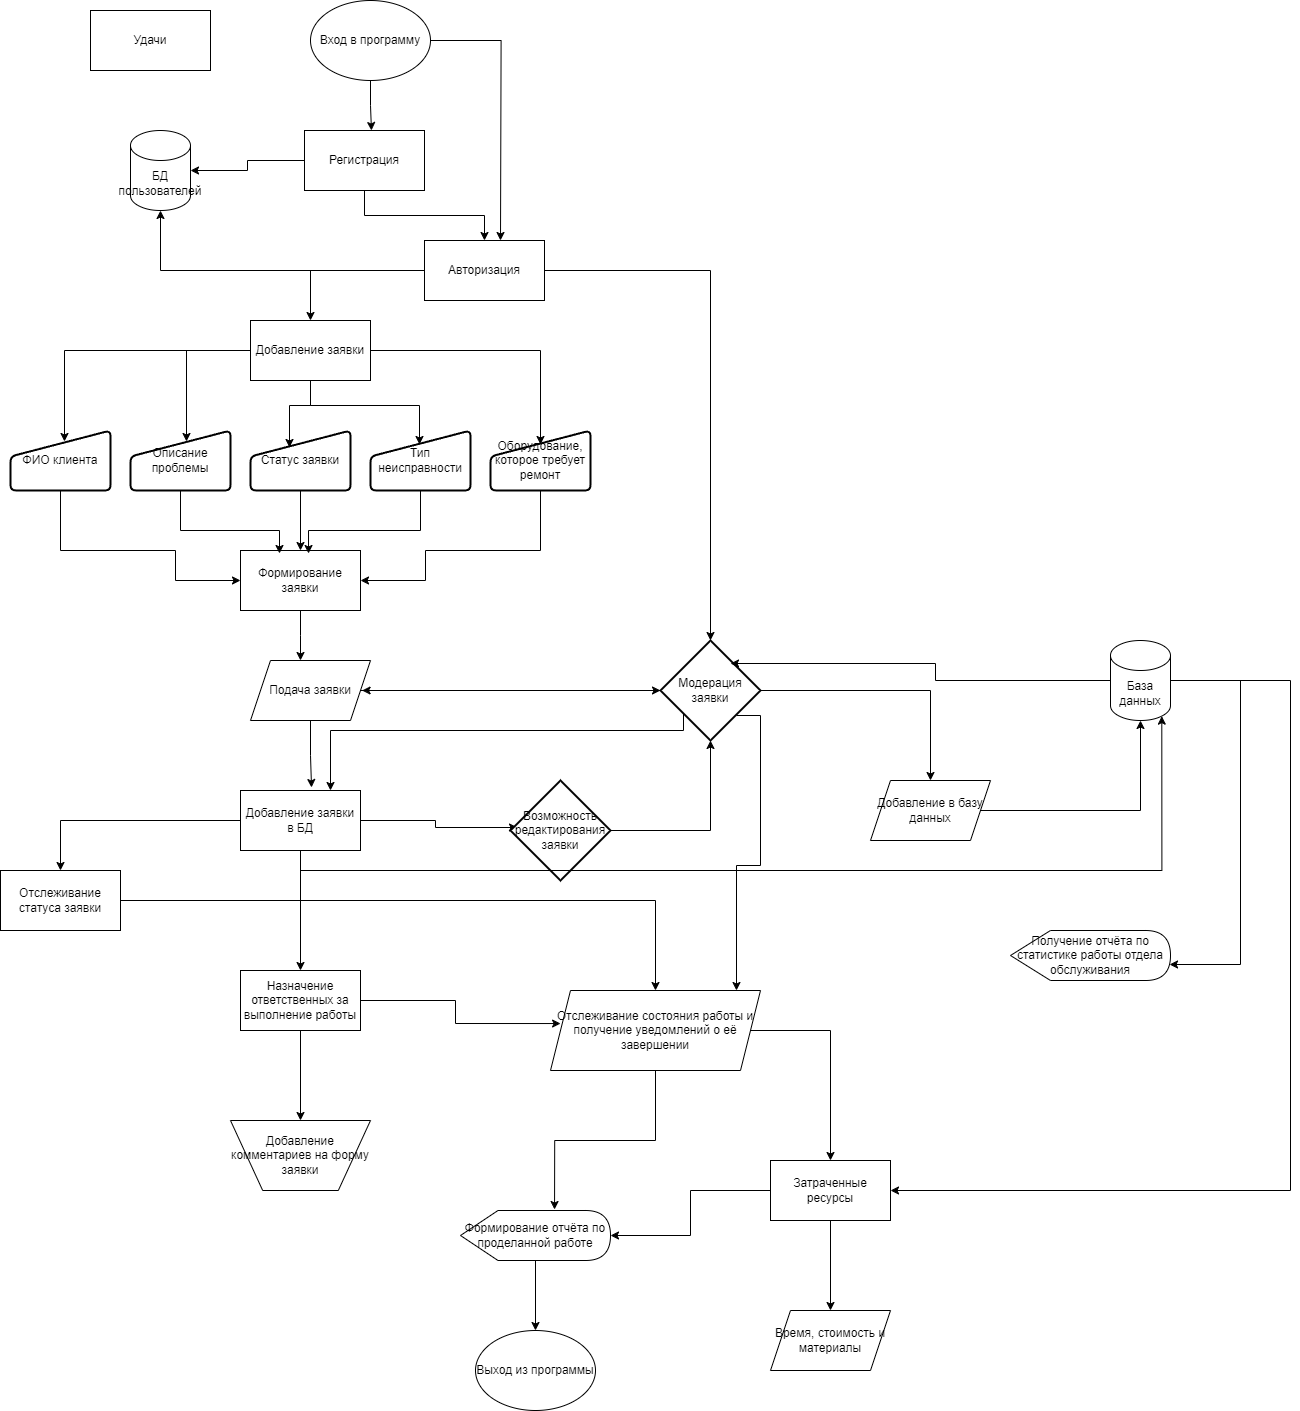

The diagram above was exported from draw.io. Its source (the exported page's mxGraphModel, read from the mxfile embedded in the PNG):
<mxGraphModel dx="3695" dy="1688" grid="1" gridSize="10" guides="1" tooltips="1" connect="1" arrows="1" fold="1" page="1" pageScale="1" pageWidth="827" pageHeight="1169" math="0" shadow="0">
  <root>
    <mxCell id="0" />
    <mxCell id="1" parent="0" />
    <mxCell id="2QHzCjNp6x9rJyndLg0q-17" style="edgeStyle=orthogonalEdgeStyle;rounded=0;orthogonalLoop=1;jettySize=auto;html=1;" parent="1" source="2QHzCjNp6x9rJyndLg0q-1" edge="1">
      <mxGeometry relative="1" as="geometry">
        <mxPoint x="490" y="320" as="targetPoint" />
      </mxGeometry>
    </mxCell>
    <mxCell id="2QHzCjNp6x9rJyndLg0q-1" value="Вход в программу" style="ellipse;whiteSpace=wrap;html=1;" parent="1" vertex="1">
      <mxGeometry x="300" y="80" width="120" height="80" as="geometry" />
    </mxCell>
    <mxCell id="2QHzCjNp6x9rJyndLg0q-2" value="БД пользователей" style="shape=cylinder3;whiteSpace=wrap;html=1;boundedLbl=1;backgroundOutline=1;size=15;" parent="1" vertex="1">
      <mxGeometry x="120" y="210" width="60" height="80" as="geometry" />
    </mxCell>
    <mxCell id="2QHzCjNp6x9rJyndLg0q-14" style="edgeStyle=orthogonalEdgeStyle;rounded=0;orthogonalLoop=1;jettySize=auto;html=1;entryX=0.5;entryY=0;entryDx=0;entryDy=0;" parent="1" source="2QHzCjNp6x9rJyndLg0q-3" target="2QHzCjNp6x9rJyndLg0q-4" edge="1">
      <mxGeometry relative="1" as="geometry" />
    </mxCell>
    <mxCell id="2QHzCjNp6x9rJyndLg0q-3" value="Регистрация" style="rounded=0;whiteSpace=wrap;html=1;" parent="1" vertex="1">
      <mxGeometry x="294" y="210" width="120" height="60" as="geometry" />
    </mxCell>
    <mxCell id="2QHzCjNp6x9rJyndLg0q-15" style="edgeStyle=orthogonalEdgeStyle;rounded=0;orthogonalLoop=1;jettySize=auto;html=1;" parent="1" source="2QHzCjNp6x9rJyndLg0q-4" target="2QHzCjNp6x9rJyndLg0q-2" edge="1">
      <mxGeometry relative="1" as="geometry">
        <mxPoint x="250" y="320" as="targetPoint" />
      </mxGeometry>
    </mxCell>
    <mxCell id="2QHzCjNp6x9rJyndLg0q-16" style="edgeStyle=orthogonalEdgeStyle;rounded=0;orthogonalLoop=1;jettySize=auto;html=1;entryX=0.5;entryY=0;entryDx=0;entryDy=0;" parent="1" source="2QHzCjNp6x9rJyndLg0q-4" target="2QHzCjNp6x9rJyndLg0q-5" edge="1">
      <mxGeometry relative="1" as="geometry" />
    </mxCell>
    <mxCell id="2QHzCjNp6x9rJyndLg0q-36" style="edgeStyle=orthogonalEdgeStyle;rounded=0;orthogonalLoop=1;jettySize=auto;html=1;" parent="1" source="2QHzCjNp6x9rJyndLg0q-4" target="2QHzCjNp6x9rJyndLg0q-24" edge="1">
      <mxGeometry relative="1" as="geometry" />
    </mxCell>
    <mxCell id="2QHzCjNp6x9rJyndLg0q-4" value="Авторизация" style="rounded=0;whiteSpace=wrap;html=1;" parent="1" vertex="1">
      <mxGeometry x="414" y="320" width="120" height="60" as="geometry" />
    </mxCell>
    <mxCell id="2QHzCjNp6x9rJyndLg0q-5" value="Добавление заявки" style="rounded=0;whiteSpace=wrap;html=1;" parent="1" vertex="1">
      <mxGeometry x="240" y="400" width="120" height="60" as="geometry" />
    </mxCell>
    <mxCell id="2QHzCjNp6x9rJyndLg0q-33" style="edgeStyle=orthogonalEdgeStyle;rounded=0;orthogonalLoop=1;jettySize=auto;html=1;entryX=0;entryY=0.5;entryDx=0;entryDy=0;" parent="1" source="2QHzCjNp6x9rJyndLg0q-6" target="2QHzCjNp6x9rJyndLg0q-25" edge="1">
      <mxGeometry relative="1" as="geometry">
        <Array as="points">
          <mxPoint x="50" y="630" />
          <mxPoint x="165" y="630" />
          <mxPoint x="165" y="660" />
        </Array>
      </mxGeometry>
    </mxCell>
    <mxCell id="2QHzCjNp6x9rJyndLg0q-6" value="ФИО клиента" style="html=1;strokeWidth=2;shape=manualInput;whiteSpace=wrap;rounded=1;size=26;arcSize=11;" parent="1" vertex="1">
      <mxGeometry y="510" width="100" height="60" as="geometry" />
    </mxCell>
    <mxCell id="2QHzCjNp6x9rJyndLg0q-7" value="Описание проблемы" style="html=1;strokeWidth=2;shape=manualInput;whiteSpace=wrap;rounded=1;size=26;arcSize=11;" parent="1" vertex="1">
      <mxGeometry x="120" y="510" width="100" height="60" as="geometry" />
    </mxCell>
    <mxCell id="2QHzCjNp6x9rJyndLg0q-31" style="edgeStyle=orthogonalEdgeStyle;rounded=0;orthogonalLoop=1;jettySize=auto;html=1;entryX=0.5;entryY=0;entryDx=0;entryDy=0;" parent="1" source="2QHzCjNp6x9rJyndLg0q-8" target="2QHzCjNp6x9rJyndLg0q-25" edge="1">
      <mxGeometry relative="1" as="geometry" />
    </mxCell>
    <mxCell id="2QHzCjNp6x9rJyndLg0q-8" value="Статус заявки" style="html=1;strokeWidth=2;shape=manualInput;whiteSpace=wrap;rounded=1;size=26;arcSize=11;" parent="1" vertex="1">
      <mxGeometry x="240" y="510" width="100" height="60" as="geometry" />
    </mxCell>
    <mxCell id="2QHzCjNp6x9rJyndLg0q-9" value="Тип неисправности" style="html=1;strokeWidth=2;shape=manualInput;whiteSpace=wrap;rounded=1;size=26;arcSize=11;" parent="1" vertex="1">
      <mxGeometry x="360" y="510" width="100" height="60" as="geometry" />
    </mxCell>
    <mxCell id="2QHzCjNp6x9rJyndLg0q-29" style="edgeStyle=orthogonalEdgeStyle;rounded=0;orthogonalLoop=1;jettySize=auto;html=1;entryX=1;entryY=0.5;entryDx=0;entryDy=0;" parent="1" source="2QHzCjNp6x9rJyndLg0q-10" target="2QHzCjNp6x9rJyndLg0q-25" edge="1">
      <mxGeometry relative="1" as="geometry">
        <mxPoint x="530" y="670" as="targetPoint" />
        <Array as="points">
          <mxPoint x="530" y="630" />
          <mxPoint x="415" y="630" />
          <mxPoint x="415" y="660" />
        </Array>
      </mxGeometry>
    </mxCell>
    <mxCell id="2QHzCjNp6x9rJyndLg0q-10" value="Оборудование, которое требует ремонт" style="html=1;strokeWidth=2;shape=manualInput;whiteSpace=wrap;rounded=1;size=26;arcSize=11;" parent="1" vertex="1">
      <mxGeometry x="480" y="510" width="100" height="60" as="geometry" />
    </mxCell>
    <mxCell id="2QHzCjNp6x9rJyndLg0q-13" style="edgeStyle=orthogonalEdgeStyle;rounded=0;orthogonalLoop=1;jettySize=auto;html=1;exitX=0;exitY=0.5;exitDx=0;exitDy=0;entryX=1;entryY=0.5;entryDx=0;entryDy=0;entryPerimeter=0;" parent="1" source="2QHzCjNp6x9rJyndLg0q-3" target="2QHzCjNp6x9rJyndLg0q-2" edge="1">
      <mxGeometry relative="1" as="geometry" />
    </mxCell>
    <mxCell id="2QHzCjNp6x9rJyndLg0q-18" style="edgeStyle=orthogonalEdgeStyle;rounded=0;orthogonalLoop=1;jettySize=auto;html=1;entryX=0.558;entryY=0;entryDx=0;entryDy=0;entryPerimeter=0;" parent="1" source="2QHzCjNp6x9rJyndLg0q-1" target="2QHzCjNp6x9rJyndLg0q-3" edge="1">
      <mxGeometry relative="1" as="geometry" />
    </mxCell>
    <mxCell id="2QHzCjNp6x9rJyndLg0q-19" style="edgeStyle=orthogonalEdgeStyle;rounded=0;orthogonalLoop=1;jettySize=auto;html=1;entryX=0.39;entryY=0.283;entryDx=0;entryDy=0;entryPerimeter=0;" parent="1" source="2QHzCjNp6x9rJyndLg0q-5" target="2QHzCjNp6x9rJyndLg0q-8" edge="1">
      <mxGeometry relative="1" as="geometry" />
    </mxCell>
    <mxCell id="2QHzCjNp6x9rJyndLg0q-20" style="edgeStyle=orthogonalEdgeStyle;rounded=0;orthogonalLoop=1;jettySize=auto;html=1;entryX=0.54;entryY=0.183;entryDx=0;entryDy=0;entryPerimeter=0;" parent="1" source="2QHzCjNp6x9rJyndLg0q-5" target="2QHzCjNp6x9rJyndLg0q-6" edge="1">
      <mxGeometry relative="1" as="geometry" />
    </mxCell>
    <mxCell id="2QHzCjNp6x9rJyndLg0q-21" style="edgeStyle=orthogonalEdgeStyle;rounded=0;orthogonalLoop=1;jettySize=auto;html=1;entryX=0.56;entryY=0.183;entryDx=0;entryDy=0;entryPerimeter=0;" parent="1" source="2QHzCjNp6x9rJyndLg0q-5" target="2QHzCjNp6x9rJyndLg0q-7" edge="1">
      <mxGeometry relative="1" as="geometry" />
    </mxCell>
    <mxCell id="2QHzCjNp6x9rJyndLg0q-22" style="edgeStyle=orthogonalEdgeStyle;rounded=0;orthogonalLoop=1;jettySize=auto;html=1;entryX=0.49;entryY=0.233;entryDx=0;entryDy=0;entryPerimeter=0;" parent="1" source="2QHzCjNp6x9rJyndLg0q-5" target="2QHzCjNp6x9rJyndLg0q-9" edge="1">
      <mxGeometry relative="1" as="geometry" />
    </mxCell>
    <mxCell id="2QHzCjNp6x9rJyndLg0q-23" style="edgeStyle=orthogonalEdgeStyle;rounded=0;orthogonalLoop=1;jettySize=auto;html=1;entryX=0.5;entryY=0.233;entryDx=0;entryDy=0;entryPerimeter=0;" parent="1" source="2QHzCjNp6x9rJyndLg0q-5" target="2QHzCjNp6x9rJyndLg0q-10" edge="1">
      <mxGeometry relative="1" as="geometry" />
    </mxCell>
    <mxCell id="2QHzCjNp6x9rJyndLg0q-35" style="edgeStyle=orthogonalEdgeStyle;rounded=0;orthogonalLoop=1;jettySize=auto;html=1;" parent="1" source="2QHzCjNp6x9rJyndLg0q-24" edge="1">
      <mxGeometry relative="1" as="geometry">
        <mxPoint x="351.5999999999999" y="770" as="targetPoint" />
      </mxGeometry>
    </mxCell>
    <mxCell id="2QHzCjNp6x9rJyndLg0q-65" style="edgeStyle=orthogonalEdgeStyle;rounded=0;orthogonalLoop=1;jettySize=auto;html=1;" parent="1" source="2QHzCjNp6x9rJyndLg0q-24" target="2QHzCjNp6x9rJyndLg0q-45" edge="1">
      <mxGeometry relative="1" as="geometry" />
    </mxCell>
    <mxCell id="2QHzCjNp6x9rJyndLg0q-71" style="edgeStyle=orthogonalEdgeStyle;rounded=0;orthogonalLoop=1;jettySize=auto;html=1;entryX=0.75;entryY=0;entryDx=0;entryDy=0;exitX=0.23;exitY=0.72;exitDx=0;exitDy=0;exitPerimeter=0;" parent="1" source="2QHzCjNp6x9rJyndLg0q-24" target="2QHzCjNp6x9rJyndLg0q-37" edge="1">
      <mxGeometry relative="1" as="geometry">
        <Array as="points">
          <mxPoint x="673" y="810" />
          <mxPoint x="320" y="810" />
        </Array>
      </mxGeometry>
    </mxCell>
    <mxCell id="2QHzCjNp6x9rJyndLg0q-24" value="Модерация заявки" style="strokeWidth=2;html=1;shape=mxgraph.flowchart.decision;whiteSpace=wrap;" parent="1" vertex="1">
      <mxGeometry x="650" y="720" width="100" height="100" as="geometry" />
    </mxCell>
    <mxCell id="2QHzCjNp6x9rJyndLg0q-34" style="edgeStyle=orthogonalEdgeStyle;rounded=0;orthogonalLoop=1;jettySize=auto;html=1;entryX=0.5;entryY=0;entryDx=0;entryDy=0;" parent="1" source="2QHzCjNp6x9rJyndLg0q-25" edge="1">
      <mxGeometry relative="1" as="geometry">
        <mxPoint x="290" y="740" as="targetPoint" />
      </mxGeometry>
    </mxCell>
    <mxCell id="2QHzCjNp6x9rJyndLg0q-25" value="Формирование заявки" style="rounded=0;whiteSpace=wrap;html=1;" parent="1" vertex="1">
      <mxGeometry x="230" y="630" width="120" height="60" as="geometry" />
    </mxCell>
    <mxCell id="2QHzCjNp6x9rJyndLg0q-30" style="edgeStyle=orthogonalEdgeStyle;rounded=0;orthogonalLoop=1;jettySize=auto;html=1;entryX=0.567;entryY=0.05;entryDx=0;entryDy=0;entryPerimeter=0;" parent="1" source="2QHzCjNp6x9rJyndLg0q-9" target="2QHzCjNp6x9rJyndLg0q-25" edge="1">
      <mxGeometry relative="1" as="geometry">
        <Array as="points">
          <mxPoint x="410" y="610" />
          <mxPoint x="298" y="610" />
        </Array>
      </mxGeometry>
    </mxCell>
    <mxCell id="2QHzCjNp6x9rJyndLg0q-32" style="edgeStyle=orthogonalEdgeStyle;rounded=0;orthogonalLoop=1;jettySize=auto;html=1;entryX=0.325;entryY=0.05;entryDx=0;entryDy=0;entryPerimeter=0;" parent="1" source="2QHzCjNp6x9rJyndLg0q-7" target="2QHzCjNp6x9rJyndLg0q-25" edge="1">
      <mxGeometry relative="1" as="geometry">
        <Array as="points">
          <mxPoint x="170" y="610" />
          <mxPoint x="269" y="610" />
        </Array>
      </mxGeometry>
    </mxCell>
    <mxCell id="2QHzCjNp6x9rJyndLg0q-53" style="edgeStyle=orthogonalEdgeStyle;rounded=0;orthogonalLoop=1;jettySize=auto;html=1;entryX=0.5;entryY=0;entryDx=0;entryDy=0;" parent="1" source="2QHzCjNp6x9rJyndLg0q-37" target="2QHzCjNp6x9rJyndLg0q-38" edge="1">
      <mxGeometry relative="1" as="geometry" />
    </mxCell>
    <mxCell id="2QHzCjNp6x9rJyndLg0q-54" style="edgeStyle=orthogonalEdgeStyle;rounded=0;orthogonalLoop=1;jettySize=auto;html=1;entryX=0.5;entryY=0;entryDx=0;entryDy=0;" parent="1" source="2QHzCjNp6x9rJyndLg0q-37" target="2QHzCjNp6x9rJyndLg0q-39" edge="1">
      <mxGeometry relative="1" as="geometry" />
    </mxCell>
    <mxCell id="2QHzCjNp6x9rJyndLg0q-70" style="edgeStyle=orthogonalEdgeStyle;rounded=0;orthogonalLoop=1;jettySize=auto;html=1;entryX=0.07;entryY=0.47;entryDx=0;entryDy=0;entryPerimeter=0;" parent="1" source="2QHzCjNp6x9rJyndLg0q-37" target="2QHzCjNp6x9rJyndLg0q-43" edge="1">
      <mxGeometry relative="1" as="geometry">
        <mxPoint x="410" y="900" as="targetPoint" />
      </mxGeometry>
    </mxCell>
    <mxCell id="2QHzCjNp6x9rJyndLg0q-37" value="Добавление заявки в БД" style="rounded=0;whiteSpace=wrap;html=1;" parent="1" vertex="1">
      <mxGeometry x="230" y="870" width="120" height="60" as="geometry" />
    </mxCell>
    <mxCell id="2QHzCjNp6x9rJyndLg0q-56" style="edgeStyle=orthogonalEdgeStyle;rounded=0;orthogonalLoop=1;jettySize=auto;html=1;" parent="1" source="2QHzCjNp6x9rJyndLg0q-38" target="2QHzCjNp6x9rJyndLg0q-42" edge="1">
      <mxGeometry relative="1" as="geometry" />
    </mxCell>
    <mxCell id="2QHzCjNp6x9rJyndLg0q-38" value="Отслеживание статуса заявки" style="rounded=0;whiteSpace=wrap;html=1;" parent="1" vertex="1">
      <mxGeometry x="-10" y="950" width="120" height="60" as="geometry" />
    </mxCell>
    <mxCell id="2QHzCjNp6x9rJyndLg0q-55" style="edgeStyle=orthogonalEdgeStyle;rounded=0;orthogonalLoop=1;jettySize=auto;html=1;entryX=0.5;entryY=0;entryDx=0;entryDy=0;" parent="1" source="2QHzCjNp6x9rJyndLg0q-39" target="2QHzCjNp6x9rJyndLg0q-40" edge="1">
      <mxGeometry relative="1" as="geometry" />
    </mxCell>
    <mxCell id="2QHzCjNp6x9rJyndLg0q-39" value="Назначение ответственных за выполнение работы" style="rounded=0;whiteSpace=wrap;html=1;" parent="1" vertex="1">
      <mxGeometry x="230" y="1050" width="120" height="60" as="geometry" />
    </mxCell>
    <mxCell id="2QHzCjNp6x9rJyndLg0q-40" value="Добавление комментариев на форму заявки" style="verticalLabelPosition=middle;verticalAlign=middle;html=1;shape=trapezoid;perimeter=trapezoidPerimeter;whiteSpace=wrap;size=0.23;arcSize=10;flipV=1;labelPosition=center;align=center;" parent="1" vertex="1">
      <mxGeometry x="220" y="1200" width="140" height="70" as="geometry" />
    </mxCell>
    <mxCell id="2QHzCjNp6x9rJyndLg0q-72" style="edgeStyle=orthogonalEdgeStyle;rounded=0;orthogonalLoop=1;jettySize=auto;html=1;" parent="1" source="2QHzCjNp6x9rJyndLg0q-41" target="2QHzCjNp6x9rJyndLg0q-24" edge="1">
      <mxGeometry relative="1" as="geometry" />
    </mxCell>
    <mxCell id="2QHzCjNp6x9rJyndLg0q-41" value="Подача заявки" style="shape=parallelogram;perimeter=parallelogramPerimeter;whiteSpace=wrap;html=1;fixedSize=1;" parent="1" vertex="1">
      <mxGeometry x="240" y="740" width="120" height="60" as="geometry" />
    </mxCell>
    <mxCell id="2QHzCjNp6x9rJyndLg0q-61" style="edgeStyle=orthogonalEdgeStyle;rounded=0;orthogonalLoop=1;jettySize=auto;html=1;entryX=0.5;entryY=0;entryDx=0;entryDy=0;" parent="1" source="2QHzCjNp6x9rJyndLg0q-42" target="2QHzCjNp6x9rJyndLg0q-50" edge="1">
      <mxGeometry relative="1" as="geometry" />
    </mxCell>
    <mxCell id="2QHzCjNp6x9rJyndLg0q-42" value="Отслеживание состояния работы и получение уведомлений о её завершении" style="shape=parallelogram;perimeter=parallelogramPerimeter;whiteSpace=wrap;html=1;fixedSize=1;" parent="1" vertex="1">
      <mxGeometry x="540" y="1070" width="210" height="80" as="geometry" />
    </mxCell>
    <mxCell id="2QHzCjNp6x9rJyndLg0q-67" style="edgeStyle=orthogonalEdgeStyle;rounded=0;orthogonalLoop=1;jettySize=auto;html=1;" parent="1" source="2QHzCjNp6x9rJyndLg0q-43" target="2QHzCjNp6x9rJyndLg0q-24" edge="1">
      <mxGeometry relative="1" as="geometry" />
    </mxCell>
    <mxCell id="2QHzCjNp6x9rJyndLg0q-43" value="Возможность редактирования заявки" style="strokeWidth=2;html=1;shape=mxgraph.flowchart.decision;whiteSpace=wrap;" parent="1" vertex="1">
      <mxGeometry x="500" y="860" width="100" height="100" as="geometry" />
    </mxCell>
    <mxCell id="2QHzCjNp6x9rJyndLg0q-62" style="edgeStyle=orthogonalEdgeStyle;rounded=0;orthogonalLoop=1;jettySize=auto;html=1;entryX=1;entryY=0.5;entryDx=0;entryDy=0;" parent="1" source="2QHzCjNp6x9rJyndLg0q-44" target="2QHzCjNp6x9rJyndLg0q-50" edge="1">
      <mxGeometry relative="1" as="geometry">
        <Array as="points">
          <mxPoint x="1280" y="760" />
          <mxPoint x="1280" y="1270" />
        </Array>
      </mxGeometry>
    </mxCell>
    <mxCell id="2QHzCjNp6x9rJyndLg0q-44" value="База данных" style="shape=cylinder3;whiteSpace=wrap;html=1;boundedLbl=1;backgroundOutline=1;size=15;" parent="1" vertex="1">
      <mxGeometry x="1100" y="720" width="60" height="80" as="geometry" />
    </mxCell>
    <mxCell id="2QHzCjNp6x9rJyndLg0q-45" value="Добавление в базу данных" style="shape=parallelogram;perimeter=parallelogramPerimeter;whiteSpace=wrap;html=1;fixedSize=1;" parent="1" vertex="1">
      <mxGeometry x="860" y="860" width="120" height="60" as="geometry" />
    </mxCell>
    <mxCell id="2QHzCjNp6x9rJyndLg0q-47" value="Получение отчёта по статистике работы отдела обслуживания" style="shape=display;whiteSpace=wrap;html=1;" parent="1" vertex="1">
      <mxGeometry x="1000" y="1010" width="160" height="50" as="geometry" />
    </mxCell>
    <mxCell id="2QHzCjNp6x9rJyndLg0q-59" style="edgeStyle=orthogonalEdgeStyle;rounded=0;orthogonalLoop=1;jettySize=auto;html=1;entryX=0.5;entryY=0;entryDx=0;entryDy=0;" parent="1" source="2QHzCjNp6x9rJyndLg0q-48" target="2QHzCjNp6x9rJyndLg0q-49" edge="1">
      <mxGeometry relative="1" as="geometry" />
    </mxCell>
    <mxCell id="2QHzCjNp6x9rJyndLg0q-48" value="Формирование отчёта по проделанной работе" style="shape=display;whiteSpace=wrap;html=1;" parent="1" vertex="1">
      <mxGeometry x="450" y="1290" width="150" height="50" as="geometry" />
    </mxCell>
    <mxCell id="2QHzCjNp6x9rJyndLg0q-49" value="Выход из программы" style="ellipse;whiteSpace=wrap;html=1;" parent="1" vertex="1">
      <mxGeometry x="465" y="1410" width="120" height="80" as="geometry" />
    </mxCell>
    <mxCell id="2QHzCjNp6x9rJyndLg0q-58" style="edgeStyle=orthogonalEdgeStyle;rounded=0;orthogonalLoop=1;jettySize=auto;html=1;" parent="1" source="2QHzCjNp6x9rJyndLg0q-50" target="2QHzCjNp6x9rJyndLg0q-48" edge="1">
      <mxGeometry relative="1" as="geometry" />
    </mxCell>
    <mxCell id="2QHzCjNp6x9rJyndLg0q-60" style="edgeStyle=orthogonalEdgeStyle;rounded=0;orthogonalLoop=1;jettySize=auto;html=1;entryX=0.5;entryY=0;entryDx=0;entryDy=0;" parent="1" source="2QHzCjNp6x9rJyndLg0q-50" target="2QHzCjNp6x9rJyndLg0q-51" edge="1">
      <mxGeometry relative="1" as="geometry" />
    </mxCell>
    <mxCell id="2QHzCjNp6x9rJyndLg0q-50" value="Затраченные ресурсы" style="rounded=0;whiteSpace=wrap;html=1;" parent="1" vertex="1">
      <mxGeometry x="760" y="1240" width="120" height="60" as="geometry" />
    </mxCell>
    <mxCell id="2QHzCjNp6x9rJyndLg0q-51" value="Время, стоимость и материалы" style="shape=parallelogram;perimeter=parallelogramPerimeter;whiteSpace=wrap;html=1;fixedSize=1;" parent="1" vertex="1">
      <mxGeometry x="760" y="1390" width="120" height="60" as="geometry" />
    </mxCell>
    <mxCell id="2QHzCjNp6x9rJyndLg0q-52" style="edgeStyle=orthogonalEdgeStyle;rounded=0;orthogonalLoop=1;jettySize=auto;html=1;entryX=0.592;entryY=-0.05;entryDx=0;entryDy=0;entryPerimeter=0;" parent="1" source="2QHzCjNp6x9rJyndLg0q-41" target="2QHzCjNp6x9rJyndLg0q-37" edge="1">
      <mxGeometry relative="1" as="geometry" />
    </mxCell>
    <mxCell id="2QHzCjNp6x9rJyndLg0q-57" style="edgeStyle=orthogonalEdgeStyle;rounded=0;orthogonalLoop=1;jettySize=auto;html=1;entryX=0.627;entryY=-0.02;entryDx=0;entryDy=0;entryPerimeter=0;" parent="1" source="2QHzCjNp6x9rJyndLg0q-42" target="2QHzCjNp6x9rJyndLg0q-48" edge="1">
      <mxGeometry relative="1" as="geometry" />
    </mxCell>
    <mxCell id="2QHzCjNp6x9rJyndLg0q-63" style="edgeStyle=orthogonalEdgeStyle;rounded=0;orthogonalLoop=1;jettySize=auto;html=1;entryX=0.994;entryY=0.68;entryDx=0;entryDy=0;entryPerimeter=0;" parent="1" source="2QHzCjNp6x9rJyndLg0q-44" target="2QHzCjNp6x9rJyndLg0q-47" edge="1">
      <mxGeometry relative="1" as="geometry">
        <Array as="points">
          <mxPoint x="1230" y="760" />
          <mxPoint x="1230" y="1044" />
        </Array>
      </mxGeometry>
    </mxCell>
    <mxCell id="2QHzCjNp6x9rJyndLg0q-64" style="edgeStyle=orthogonalEdgeStyle;rounded=0;orthogonalLoop=1;jettySize=auto;html=1;entryX=0.5;entryY=1;entryDx=0;entryDy=0;entryPerimeter=0;" parent="1" source="2QHzCjNp6x9rJyndLg0q-45" target="2QHzCjNp6x9rJyndLg0q-44" edge="1">
      <mxGeometry relative="1" as="geometry" />
    </mxCell>
    <mxCell id="2QHzCjNp6x9rJyndLg0q-66" style="edgeStyle=orthogonalEdgeStyle;rounded=0;orthogonalLoop=1;jettySize=auto;html=1;entryX=0.7;entryY=0.23;entryDx=0;entryDy=0;entryPerimeter=0;" parent="1" source="2QHzCjNp6x9rJyndLg0q-44" target="2QHzCjNp6x9rJyndLg0q-24" edge="1">
      <mxGeometry relative="1" as="geometry" />
    </mxCell>
    <mxCell id="2QHzCjNp6x9rJyndLg0q-68" style="edgeStyle=orthogonalEdgeStyle;rounded=0;orthogonalLoop=1;jettySize=auto;html=1;entryX=0.048;entryY=0.413;entryDx=0;entryDy=0;entryPerimeter=0;" parent="1" source="2QHzCjNp6x9rJyndLg0q-39" target="2QHzCjNp6x9rJyndLg0q-42" edge="1">
      <mxGeometry relative="1" as="geometry" />
    </mxCell>
    <mxCell id="2QHzCjNp6x9rJyndLg0q-69" style="edgeStyle=orthogonalEdgeStyle;rounded=0;orthogonalLoop=1;jettySize=auto;html=1;exitX=0.76;exitY=0.75;exitDx=0;exitDy=0;exitPerimeter=0;" parent="1" source="2QHzCjNp6x9rJyndLg0q-24" target="2QHzCjNp6x9rJyndLg0q-42" edge="1">
      <mxGeometry relative="1" as="geometry">
        <mxPoint x="750" y="820" as="sourcePoint" />
        <Array as="points">
          <mxPoint x="750" y="795" />
          <mxPoint x="750" y="945" />
          <mxPoint x="726" y="945" />
        </Array>
      </mxGeometry>
    </mxCell>
    <mxCell id="2QHzCjNp6x9rJyndLg0q-73" style="edgeStyle=orthogonalEdgeStyle;rounded=0;orthogonalLoop=1;jettySize=auto;html=1;entryX=0.855;entryY=1;entryDx=0;entryDy=-4.35;entryPerimeter=0;" parent="1" source="2QHzCjNp6x9rJyndLg0q-37" target="2QHzCjNp6x9rJyndLg0q-44" edge="1">
      <mxGeometry relative="1" as="geometry">
        <Array as="points">
          <mxPoint x="290" y="950" />
          <mxPoint x="1151" y="950" />
        </Array>
      </mxGeometry>
    </mxCell>
    <mxCell id="dE2DkFZzT0iEFwP6eTKI-1" value="Удачи" style="rounded=0;whiteSpace=wrap;html=1;" parent="1" vertex="1">
      <mxGeometry x="80" y="90" width="120" height="60" as="geometry" />
    </mxCell>
  </root>
</mxGraphModel>